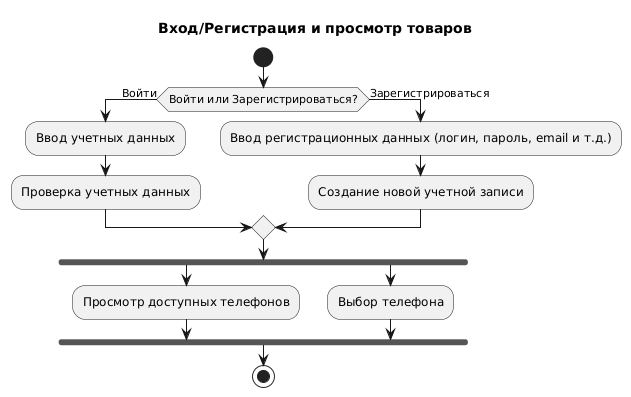

The diagram above was rendered by PlantUML. Its source (embedded in the PNG):
@startuml
title Вход/Регистрация и просмотр товаров

start

if (Войти или Зарегистрироваться?) then (Войти)
  :Ввод учетных данных;
  :Проверка учетных данных;
else (Зарегистрироваться)
  :Ввод регистрационных данных (логин, пароль, email и т.д.);
  :Создание новой учетной записи;
endif

' Это синхронизационная полоса, обозначающая, что обе ветки завершились
fork
:Просмотр доступных телефонов;
fork again
:Выбор телефона;
end fork

stop
@enduml